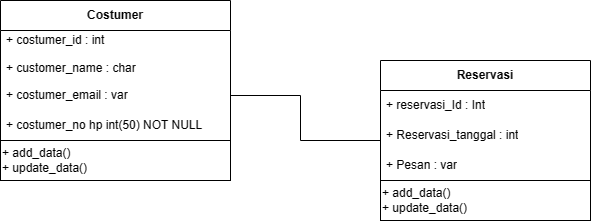

The diagram above was exported from draw.io. Its source (the exported page's mxGraphModel, read from the mxfile embedded in the PNG):
<mxGraphModel dx="746" dy="459" grid="0" gridSize="10" guides="1" tooltips="1" connect="1" arrows="1" fold="1" page="1" pageScale="1" pageWidth="850" pageHeight="1100" math="0" shadow="0" extFonts="Permanent Marker^https://fonts.googleapis.com/css?family=Permanent+Marker">
  <root>
    <mxCell id="0" />
    <mxCell id="1" parent="0" />
    <mxCell id="-RozZKKJUhVJGqQMqDVw-1" value="&lt;b&gt;Costumer&lt;/b&gt;" style="swimlane;fontStyle=0;childLayout=stackLayout;horizontal=1;startSize=30;horizontalStack=0;resizeParent=1;resizeParentMax=0;resizeLast=0;collapsible=1;marginBottom=0;whiteSpace=wrap;html=1;" vertex="1" parent="1">
      <mxGeometry x="90" y="60" width="230" height="140" as="geometry" />
    </mxCell>
    <mxCell id="-RozZKKJUhVJGqQMqDVw-2" value="+ costumer_id : int&lt;br&gt;&amp;nbsp;&lt;br style=&quot;border-color: var(--border-color); padding: 0px; margin: 0px;&quot;&gt;+ customer_name : char&lt;br&gt;&lt;div style=&quot;border-color: var(--border-color); padding: 0px; margin: 0px;&quot;&gt;&lt;br style=&quot;border-color: var(--border-color); padding: 0px; margin: 0px;&quot;&gt;&lt;/div&gt;" style="text;strokeColor=none;fillColor=none;align=left;verticalAlign=middle;spacingLeft=4;spacingRight=4;overflow=hidden;points=[[0,0.5],[1,0.5]];portConstraint=eastwest;rotatable=0;whiteSpace=wrap;html=1;" vertex="1" parent="-RozZKKJUhVJGqQMqDVw-1">
      <mxGeometry y="30" width="230" height="50" as="geometry" />
    </mxCell>
    <mxCell id="-RozZKKJUhVJGqQMqDVw-3" value="+ costumer_email : var" style="text;strokeColor=none;fillColor=none;align=left;verticalAlign=middle;spacingLeft=4;spacingRight=4;overflow=hidden;points=[[0,0.5],[1,0.5]];portConstraint=eastwest;rotatable=0;whiteSpace=wrap;html=1;" vertex="1" parent="-RozZKKJUhVJGqQMqDVw-1">
      <mxGeometry y="80" width="230" height="30" as="geometry" />
    </mxCell>
    <mxCell id="-RozZKKJUhVJGqQMqDVw-4" value="+ costumer_no hp int(50) NOT NULL&amp;nbsp;" style="text;strokeColor=none;fillColor=none;align=left;verticalAlign=middle;spacingLeft=4;spacingRight=4;overflow=hidden;points=[[0,0.5],[1,0.5]];portConstraint=eastwest;rotatable=0;whiteSpace=wrap;html=1;" vertex="1" parent="-RozZKKJUhVJGqQMqDVw-1">
      <mxGeometry y="110" width="230" height="30" as="geometry" />
    </mxCell>
    <mxCell id="-RozZKKJUhVJGqQMqDVw-5" value="&lt;b&gt;Reservasi&lt;/b&gt;" style="swimlane;fontStyle=0;childLayout=stackLayout;horizontal=1;startSize=30;horizontalStack=0;resizeParent=1;resizeParentMax=0;resizeLast=0;collapsible=1;marginBottom=0;whiteSpace=wrap;html=1;" vertex="1" parent="1">
      <mxGeometry x="470" y="120" width="210" height="120" as="geometry" />
    </mxCell>
    <mxCell id="-RozZKKJUhVJGqQMqDVw-6" value="+ reservasi_Id : Int" style="text;strokeColor=none;fillColor=none;align=left;verticalAlign=middle;spacingLeft=4;spacingRight=4;overflow=hidden;points=[[0,0.5],[1,0.5]];portConstraint=eastwest;rotatable=0;whiteSpace=wrap;html=1;" vertex="1" parent="-RozZKKJUhVJGqQMqDVw-5">
      <mxGeometry y="30" width="210" height="30" as="geometry" />
    </mxCell>
    <mxCell id="-RozZKKJUhVJGqQMqDVw-7" value="+ Reservasi_tanggal : int" style="text;strokeColor=none;fillColor=none;align=left;verticalAlign=middle;spacingLeft=4;spacingRight=4;overflow=hidden;points=[[0,0.5],[1,0.5]];portConstraint=eastwest;rotatable=0;whiteSpace=wrap;html=1;" vertex="1" parent="-RozZKKJUhVJGqQMqDVw-5">
      <mxGeometry y="60" width="210" height="30" as="geometry" />
    </mxCell>
    <mxCell id="-RozZKKJUhVJGqQMqDVw-8" value="+ Pesan : var" style="text;strokeColor=none;fillColor=none;align=left;verticalAlign=middle;spacingLeft=4;spacingRight=4;overflow=hidden;points=[[0,0.5],[1,0.5]];portConstraint=eastwest;rotatable=0;whiteSpace=wrap;html=1;" vertex="1" parent="-RozZKKJUhVJGqQMqDVw-5">
      <mxGeometry y="90" width="210" height="30" as="geometry" />
    </mxCell>
    <mxCell id="-RozZKKJUhVJGqQMqDVw-9" value="+ add_data()&lt;br&gt;+ update_data()" style="whiteSpace=wrap;html=1;align=left;" vertex="1" parent="1">
      <mxGeometry x="90" y="200" width="230" height="40" as="geometry" />
    </mxCell>
    <mxCell id="-RozZKKJUhVJGqQMqDVw-13" value="+ add_data()&lt;br&gt;+ update_data()" style="whiteSpace=wrap;html=1;align=left;" vertex="1" parent="1">
      <mxGeometry x="470" y="240" width="210" height="40" as="geometry" />
    </mxCell>
    <mxCell id="-RozZKKJUhVJGqQMqDVw-14" value="" style="endArrow=none;html=1;rounded=0;exitX=1;exitY=0.5;exitDx=0;exitDy=0;" edge="1" parent="1" source="-RozZKKJUhVJGqQMqDVw-3">
      <mxGeometry width="50" height="50" relative="1" as="geometry">
        <mxPoint x="380" y="250" as="sourcePoint" />
        <mxPoint x="470" y="200" as="targetPoint" />
        <Array as="points">
          <mxPoint x="390" y="155" />
          <mxPoint x="390" y="200" />
        </Array>
      </mxGeometry>
    </mxCell>
  </root>
</mxGraphModel>